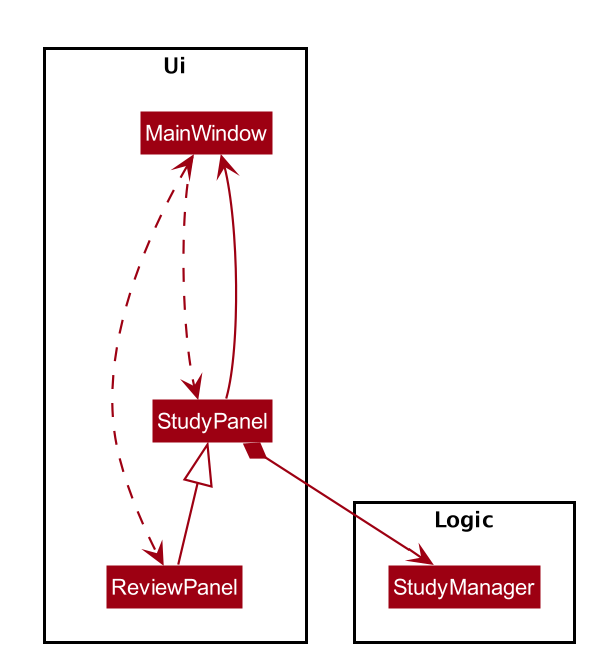

The diagram above was rendered by PlantUML. Its source (embedded in the PNG):
@startuml








skinparam BackgroundColor #FFFFFFF

skinparam Shadowing false

skinparam Class {
    FontColor #FFFFFF
    BorderThickness 1
    BorderColor #FFFFFF
    StereotypeFontColor #FFFFFF
    FontName Arial
}

skinparam Actor {
    BorderColor #000000
    Color #000000
    FontName Arial
}

skinparam Sequence {
    MessageAlign center
    BoxFontSize 15
    BoxPadding 0
    BoxFontColor #FFFFFF
    FontName Arial
}

skinparam Participant {
    FontColor #FFFFFFF
    Padding 20
}

skinparam MinClassWidth 50
skinparam ParticipantPadding 10
skinparam Shadowing false
skinparam DefaultTextAlignment center
skinparam packageStyle Rectangle

hide footbox
hide members
hide circle
skinparam arrowThickness 1.1
skinparam arrowColor #9D0012
skinparam classBackgroundColor #9D0012
skinparam classAttributeIconSize 0
skinparam defaultFontSize 11

Package Ui <<Rectangle>>{
Class MainWindow
Class ReviewPanel
Class StudyPanel
}

Package Logic {
 Class StudyManager
}


StudyPanel <|-- ReviewPanel
StudyPanel *--> StudyManager
StudyPanel ---> MainWindow
MainWindow ...> StudyPanel
MainWindow <...> ReviewPanel

@enduml